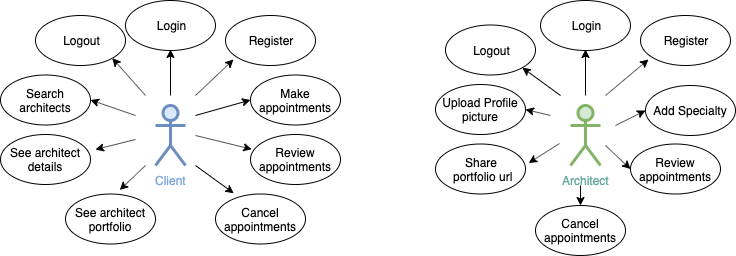

The diagram above was exported from draw.io. Its source (the exported page's mxGraphModel, read from the mxfile embedded in the PNG):
<mxGraphModel dx="1306" dy="751" grid="1" gridSize="10" guides="1" tooltips="1" connect="1" arrows="1" fold="1" page="1" pageScale="1" pageWidth="850" pageHeight="1100" math="0" shadow="0">
  <root>
    <mxCell id="0" />
    <mxCell id="1" parent="0" />
    <mxCell id="hmrPxu4GF2zqQ3FOPEa9-1" value="&lt;font color=&quot;#7ea6e0&quot;&gt;Client&lt;/font&gt;" style="shape=umlActor;verticalLabelPosition=bottom;labelBackgroundColor=#ffffff;verticalAlign=top;html=1;outlineConnect=0;fillColor=#dae8fc;strokeColor=#6c8ebf;strokeWidth=3;" parent="1" vertex="1">
      <mxGeometry x="220" y="190" width="30" height="60" as="geometry" />
    </mxCell>
    <mxCell id="hmrPxu4GF2zqQ3FOPEa9-5" value="" style="endArrow=classic;html=1;" parent="1" edge="1">
      <mxGeometry width="50" height="50" relative="1" as="geometry">
        <mxPoint x="260" y="180" as="sourcePoint" />
        <mxPoint x="298" y="144" as="targetPoint" />
      </mxGeometry>
    </mxCell>
    <mxCell id="hmrPxu4GF2zqQ3FOPEa9-7" value="Register" style="ellipse;whiteSpace=wrap;html=1;" parent="1" vertex="1">
      <mxGeometry x="290" y="100" width="90" height="50" as="geometry" />
    </mxCell>
    <mxCell id="hmrPxu4GF2zqQ3FOPEa9-8" value="Login" style="ellipse;whiteSpace=wrap;html=1;" parent="1" vertex="1">
      <mxGeometry x="190" y="85" width="90" height="50" as="geometry" />
    </mxCell>
    <mxCell id="hmrPxu4GF2zqQ3FOPEa9-9" value="" style="endArrow=classic;html=1;" parent="1" edge="1">
      <mxGeometry width="50" height="50" relative="1" as="geometry">
        <mxPoint x="235" y="180" as="sourcePoint" />
        <mxPoint x="235" y="134" as="targetPoint" />
      </mxGeometry>
    </mxCell>
    <mxCell id="hmrPxu4GF2zqQ3FOPEa9-10" value="Logout" style="ellipse;whiteSpace=wrap;html=1;" parent="1" vertex="1">
      <mxGeometry x="100" y="100" width="90" height="50" as="geometry" />
    </mxCell>
    <mxCell id="hmrPxu4GF2zqQ3FOPEa9-11" value="Search architects" style="ellipse;whiteSpace=wrap;html=1;" parent="1" vertex="1">
      <mxGeometry x="65" y="159.5" width="90" height="50" as="geometry" />
    </mxCell>
    <mxCell id="hmrPxu4GF2zqQ3FOPEa9-12" value="See architect details" style="ellipse;whiteSpace=wrap;html=1;" parent="1" vertex="1">
      <mxGeometry x="65" y="219" width="90" height="50" as="geometry" />
    </mxCell>
    <mxCell id="hmrPxu4GF2zqQ3FOPEa9-13" value="See architect portfolio" style="ellipse;whiteSpace=wrap;html=1;" parent="1" vertex="1">
      <mxGeometry x="130" y="278.5" width="90" height="50" as="geometry" />
    </mxCell>
    <mxCell id="hmrPxu4GF2zqQ3FOPEa9-15" value="Make appointments" style="ellipse;whiteSpace=wrap;html=1;" parent="1" vertex="1">
      <mxGeometry x="315" y="159.5" width="90" height="50" as="geometry" />
    </mxCell>
    <mxCell id="hmrPxu4GF2zqQ3FOPEa9-20" value="" style="endArrow=classic;html=1;entryX=0;entryY=0.5;entryDx=0;entryDy=0;" parent="1" target="hmrPxu4GF2zqQ3FOPEa9-15" edge="1">
      <mxGeometry width="50" height="50" relative="1" as="geometry">
        <mxPoint x="260" y="200" as="sourcePoint" />
        <mxPoint x="310" y="260" as="targetPoint" />
      </mxGeometry>
    </mxCell>
    <mxCell id="hmrPxu4GF2zqQ3FOPEa9-26" value="" style="endArrow=classic;html=1;" parent="1" edge="1">
      <mxGeometry width="50" height="50" relative="1" as="geometry">
        <mxPoint x="200" y="224" as="sourcePoint" />
        <mxPoint x="160" y="234" as="targetPoint" />
      </mxGeometry>
    </mxCell>
    <mxCell id="hmrPxu4GF2zqQ3FOPEa9-27" value="" style="endArrow=classic;html=1;entryX=1;entryY=0.5;entryDx=0;entryDy=0;" parent="1" target="hmrPxu4GF2zqQ3FOPEa9-11" edge="1">
      <mxGeometry width="50" height="50" relative="1" as="geometry">
        <mxPoint x="200" y="200" as="sourcePoint" />
        <mxPoint x="199.02999999999997" y="299" as="targetPoint" />
      </mxGeometry>
    </mxCell>
    <mxCell id="hmrPxu4GF2zqQ3FOPEa9-28" value="" style="endArrow=classic;html=1;entryX=1;entryY=1;entryDx=0;entryDy=0;" parent="1" target="hmrPxu4GF2zqQ3FOPEa9-10" edge="1">
      <mxGeometry width="50" height="50" relative="1" as="geometry">
        <mxPoint x="210" y="180" as="sourcePoint" />
        <mxPoint x="209.02999999999997" y="309" as="targetPoint" />
      </mxGeometry>
    </mxCell>
    <mxCell id="hmrPxu4GF2zqQ3FOPEa9-29" value="&lt;font color=&quot;#67ab9f&quot;&gt;Architect&lt;/font&gt;" style="shape=umlActor;verticalLabelPosition=bottom;labelBackgroundColor=#ffffff;verticalAlign=top;html=1;outlineConnect=0;fillColor=#d5e8d4;strokeColor=#82b366;strokeWidth=3;" parent="1" vertex="1">
      <mxGeometry x="635" y="190" width="30" height="60" as="geometry" />
    </mxCell>
    <mxCell id="hmrPxu4GF2zqQ3FOPEa9-30" value="" style="endArrow=classic;html=1;" parent="1" edge="1">
      <mxGeometry width="50" height="50" relative="1" as="geometry">
        <mxPoint x="670" y="180" as="sourcePoint" />
        <mxPoint x="713" y="144" as="targetPoint" />
      </mxGeometry>
    </mxCell>
    <mxCell id="hmrPxu4GF2zqQ3FOPEa9-31" value="Register" style="ellipse;whiteSpace=wrap;html=1;" parent="1" vertex="1">
      <mxGeometry x="705" y="100" width="90" height="50" as="geometry" />
    </mxCell>
    <mxCell id="hmrPxu4GF2zqQ3FOPEa9-32" value="Login" style="ellipse;whiteSpace=wrap;html=1;" parent="1" vertex="1">
      <mxGeometry x="605" y="85" width="90" height="50" as="geometry" />
    </mxCell>
    <mxCell id="hmrPxu4GF2zqQ3FOPEa9-33" value="" style="endArrow=classic;html=1;" parent="1" edge="1">
      <mxGeometry width="50" height="50" relative="1" as="geometry">
        <mxPoint x="650" y="180" as="sourcePoint" />
        <mxPoint x="650" y="134" as="targetPoint" />
      </mxGeometry>
    </mxCell>
    <mxCell id="hmrPxu4GF2zqQ3FOPEa9-34" value="Logout" style="ellipse;whiteSpace=wrap;html=1;" parent="1" vertex="1">
      <mxGeometry x="510" y="109.5" width="90" height="50" as="geometry" />
    </mxCell>
    <mxCell id="hmrPxu4GF2zqQ3FOPEa9-35" value="Upload Profile picture" style="ellipse;whiteSpace=wrap;html=1;" parent="1" vertex="1">
      <mxGeometry x="500" y="169" width="90" height="50" as="geometry" />
    </mxCell>
    <mxCell id="hmrPxu4GF2zqQ3FOPEa9-38" value="Share&lt;br&gt;&amp;nbsp;portfolio url" style="ellipse;whiteSpace=wrap;html=1;" parent="1" vertex="1">
      <mxGeometry x="500" y="228.5" width="90" height="50" as="geometry" />
    </mxCell>
    <mxCell id="hmrPxu4GF2zqQ3FOPEa9-41" value="Add Specialty" style="ellipse;whiteSpace=wrap;html=1;" parent="1" vertex="1">
      <mxGeometry x="710" y="170" width="90" height="50" as="geometry" />
    </mxCell>
    <mxCell id="hmrPxu4GF2zqQ3FOPEa9-43" value="" style="endArrow=classic;html=1;entryX=0;entryY=0.5;entryDx=0;entryDy=0;" parent="1" target="hmrPxu4GF2zqQ3FOPEa9-41" edge="1">
      <mxGeometry width="50" height="50" relative="1" as="geometry">
        <mxPoint x="680" y="210" as="sourcePoint" />
        <mxPoint x="720" y="200" as="targetPoint" />
      </mxGeometry>
    </mxCell>
    <mxCell id="hmrPxu4GF2zqQ3FOPEa9-48" value="" style="endArrow=classic;html=1;" parent="1" edge="1">
      <mxGeometry width="50" height="50" relative="1" as="geometry">
        <mxPoint x="615" y="200" as="sourcePoint" />
        <mxPoint x="590" y="194" as="targetPoint" />
      </mxGeometry>
    </mxCell>
    <mxCell id="hmrPxu4GF2zqQ3FOPEa9-49" value="" style="endArrow=classic;html=1;entryX=1;entryY=1;entryDx=0;entryDy=0;" parent="1" target="hmrPxu4GF2zqQ3FOPEa9-34" edge="1">
      <mxGeometry width="50" height="50" relative="1" as="geometry">
        <mxPoint x="625" y="180" as="sourcePoint" />
        <mxPoint x="624.03" y="309" as="targetPoint" />
      </mxGeometry>
    </mxCell>
    <mxCell id="Vn2UqMoWCEOrcoWz8105-1" value="Review appointments" style="ellipse;whiteSpace=wrap;html=1;" vertex="1" parent="1">
      <mxGeometry x="315" y="219" width="90" height="50" as="geometry" />
    </mxCell>
    <mxCell id="Vn2UqMoWCEOrcoWz8105-2" value="Cancel appointments" style="ellipse;whiteSpace=wrap;html=1;" vertex="1" parent="1">
      <mxGeometry x="280" y="278.5" width="90" height="50" as="geometry" />
    </mxCell>
    <mxCell id="Vn2UqMoWCEOrcoWz8105-4" value="" style="endArrow=classic;html=1;entryX=0.014;entryY=0.295;entryDx=0;entryDy=0;entryPerimeter=0;" edge="1" parent="1" target="Vn2UqMoWCEOrcoWz8105-1">
      <mxGeometry width="50" height="50" relative="1" as="geometry">
        <mxPoint x="260" y="220" as="sourcePoint" />
        <mxPoint x="325" y="194.5" as="targetPoint" />
      </mxGeometry>
    </mxCell>
    <mxCell id="Vn2UqMoWCEOrcoWz8105-5" value="" style="endArrow=classic;html=1;entryX=0.203;entryY=-0.015;entryDx=0;entryDy=0;entryPerimeter=0;" edge="1" parent="1" target="Vn2UqMoWCEOrcoWz8105-2">
      <mxGeometry width="50" height="50" relative="1" as="geometry">
        <mxPoint x="260" y="250" as="sourcePoint" />
        <mxPoint x="326.26" y="243.75" as="targetPoint" />
      </mxGeometry>
    </mxCell>
    <mxCell id="Vn2UqMoWCEOrcoWz8105-6" value="" style="endArrow=classic;html=1;entryX=0.603;entryY=-0.08;entryDx=0;entryDy=0;entryPerimeter=0;" edge="1" parent="1" target="hmrPxu4GF2zqQ3FOPEa9-13">
      <mxGeometry width="50" height="50" relative="1" as="geometry">
        <mxPoint x="210" y="250" as="sourcePoint" />
        <mxPoint x="170" y="250" as="targetPoint" />
      </mxGeometry>
    </mxCell>
    <mxCell id="Vn2UqMoWCEOrcoWz8105-7" value="" style="endArrow=classic;html=1;entryX=0;entryY=0.5;entryDx=0;entryDy=0;" edge="1" parent="1" target="Vn2UqMoWCEOrcoWz8105-8">
      <mxGeometry width="50" height="50" relative="1" as="geometry">
        <mxPoint x="670" y="230" as="sourcePoint" />
        <mxPoint x="720" y="205" as="targetPoint" />
      </mxGeometry>
    </mxCell>
    <mxCell id="Vn2UqMoWCEOrcoWz8105-8" value="Review appointments" style="ellipse;whiteSpace=wrap;html=1;" vertex="1" parent="1">
      <mxGeometry x="695" y="228.5" width="90" height="50" as="geometry" />
    </mxCell>
    <mxCell id="Vn2UqMoWCEOrcoWz8105-9" value="Cancel appointments" style="ellipse;whiteSpace=wrap;html=1;" vertex="1" parent="1">
      <mxGeometry x="600" y="290" width="90" height="50" as="geometry" />
    </mxCell>
    <mxCell id="Vn2UqMoWCEOrcoWz8105-10" value="" style="endArrow=classic;html=1;entryX=0.5;entryY=0;entryDx=0;entryDy=0;" edge="1" parent="1" target="Vn2UqMoWCEOrcoWz8105-9">
      <mxGeometry width="50" height="50" relative="1" as="geometry">
        <mxPoint x="645" y="270" as="sourcePoint" />
        <mxPoint x="705" y="282.5" as="targetPoint" />
      </mxGeometry>
    </mxCell>
    <mxCell id="Vn2UqMoWCEOrcoWz8105-11" value="" style="endArrow=classic;html=1;entryX=1.036;entryY=0.38;entryDx=0;entryDy=0;entryPerimeter=0;" edge="1" parent="1" target="hmrPxu4GF2zqQ3FOPEa9-38">
      <mxGeometry width="50" height="50" relative="1" as="geometry">
        <mxPoint x="624" y="228" as="sourcePoint" />
        <mxPoint x="599" y="212" as="targetPoint" />
      </mxGeometry>
    </mxCell>
  </root>
</mxGraphModel>